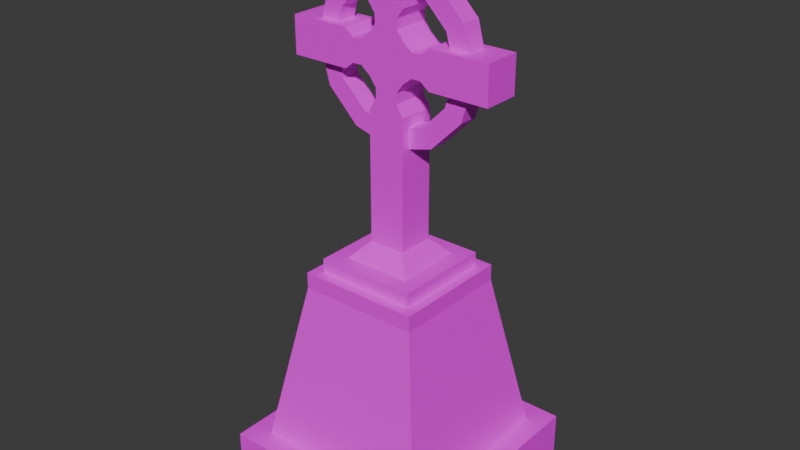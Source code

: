 # Source: tombstone.blend  (saved by Blender 4.1.23; exported with 4.5.12 LTS)
import bpy
from mathutils import Matrix  # noqa: F401  (used for matrix-valued properties, if any)

bpy.ops.wm.read_factory_settings(use_empty=True)
scene = bpy.context.scene
scene.name = 'Scene'

# ---- collections
col_collection = bpy.data.collections.new('Collection'); scene.collection.children.link(col_collection)

# ---- images (referenced by path relative to the original .blend; pixels are not part of the script)
import os
ASSET_DIR = os.environ.get("B2B_ASSET_DIR", "")  # directory of the original .blend (textures are referenced by path, not embedded)
HERE = os.path.dirname(os.path.abspath(__file__))  # packed textures are extracted next to this script under _unpacked/

def load_image(name, relpath, width, height, colorspace="sRGB"):
    """Load a texture the original file referenced (path relative to the .blend, or extracted next to this script)."""
    p = next((c for c in (os.path.join(HERE, relpath), os.path.join(ASSET_DIR, relpath)) if relpath and os.path.exists(c)), "")
    if p:
        img = bpy.data.images.load(p, check_existing=True)
        img.name = name
    else:  # same state as the original file: an image datablock whose file is absent (Cycles renders it pink)
        img = bpy.data.images.new(name, width, height)
        img.source = "FILE"
        img.filepath = "//" + (relpath or name)
    img.colorspace_settings.name = colorspace
    return img
img_tombstone_png = load_image('tombstone.png', 'tombstone.png', 1024, 1024, 'sRGB')

# ---- materials (node trees are filled in below, after node groups)
mat_material_001 = bpy.data.materials.new('Material.001')
mat_material_001.use_transparent_shadow = False

# ---- material node trees
mat_material_001.use_nodes = True; mat_material_001.node_tree.nodes.clear()
_N = mat_material_001.node_tree.nodes; _L = mat_material_001.node_tree.links
n0 = _N.new('ShaderNodeBsdfPrincipled'); n0.name = 'Principled BSDF'; n0.location = (10, 300)
n1 = _N.new('ShaderNodeOutputMaterial'); n1.name = 'Material Output'; n1.location = (300, 300)
n2 = _N.new('ShaderNodeTexImage'); n2.name = 'Image Texture'; n2.location = (-310, 242)
n2.image = img_tombstone_png
_L.new(n0.outputs[0], n1.inputs[0])
_L.new(n2.outputs[0], n0.inputs[0])
n1.is_active_output = True

# ---- world
world_world = bpy.data.worlds.new('World'); scene.world = world_world
world_world.use_nodes = True; world_world.node_tree.nodes.clear()
_N = world_world.node_tree.nodes; _L = world_world.node_tree.links
n0 = _N.new('ShaderNodeOutputWorld'); n0.name = 'World Output'; n0.location = (300, 300)
n1 = _N.new('ShaderNodeBackground'); n1.name = 'Background'; n1.location = (10, 300)
n1.inputs[0].default_value = (0.05088, 0.05088, 0.05088, 1.0)
_L.new(n1.outputs[0], n0.inputs[0])
n0.is_active_output = True
world_world.color = (0.05088, 0.05088, 0.05088)
world_world.use_sun_shadow = False
world_world.sun_shadow_jitter_overblur = 0.0

# ---- meshes
me_cube_002 = bpy.data.meshes.new('Cube.002')
me_cube_002.from_pydata([(-1.0, -1.0, -1.0), (-1.0, -1.0, 1.0), (-1.0, 1.0, -1.0), (-1.0, 1.0, 1.0), (1.0, -1.0, -1.0), (1.0, -1.0, 1.0), (1.0, 1.0, -1.0), (1.0, 1.0, 1.0), (-1.0, -1.0, 2.48), (-1.0, -1.0, 5.685), (-1.0, 1.0, 2.48), (-1.0, 1.0, 5.685), (1.0, -1.0, 2.48), (1.0, -1.0, 5.685), (1.0, 1.0, 2.48), (1.0, 1.0, 5.685), (2.48, -1.0, 1.0), (5.685, -1.0, 1.0), (2.48, 1.0, 1.0), (5.685, 1.0, 1.0), (2.48, -1.0, -1.0), (5.685, -1.0, -1.0), (2.48, 1.0, -1.0), (5.685, 1.0, -1.0), (-2.48, -1.0, 1.0), (-5.685, -1.0, 1.0), (-2.48, 1.0, 1.0), (-5.685, 1.0, 1.0), (-2.48, -1.0, -1.0), (-5.685, -1.0, -1.0), (-2.48, 1.0, -1.0), (-5.685, 1.0, -1.0), (-1.493, -1.0, 0.6148), (-1.987, -1.0, 0.6148), (-1.493, -1.0, -0.6148), (-1.987, -1.0, -0.6148), (-1.493, 1.0, -0.6148), (-1.987, 1.0, -0.6148), (-1.493, 1.0, 0.6148), (-1.987, 1.0, 0.6148), (-0.6413, 1.0, 1.987), (-0.6413, 1.0, 1.493), (-0.6413, -1.0, 1.987), (-0.6413, -1.0, 1.493), (0.6413, -1.0, 1.493), (0.6413, -1.0, 1.987), (0.6413, 1.0, 1.987), (0.6413, 1.0, 1.493), (1.493, -1.0, -0.6148), (1.987, -1.0, -0.6148), (1.987, 1.0, -0.6148), (1.493, 1.0, -0.6148), (1.493, 1.0, 0.6148), (1.987, 1.0, 0.6148), (1.493, -1.0, 0.6148), (1.987, -1.0, 0.6148), (-1.0, -1.0, -2.639), (-1.0, 1.0, -2.639), (1.0, -1.0, -2.639), (1.0, 1.0, -2.639), (-1.0, -1.0, -9.599), (-1.0, 1.0, -9.599), (1.0, -1.0, -9.599), (1.0, 1.0, -9.599), (-0.6139, -1.0, -1.517), (-0.6139, -1.0, -2.063), (0.6139, -1.0, -2.063), (0.6139, -1.0, -1.517), (0.6139, 1.0, -2.063), (0.6139, 1.0, -1.517), (-0.6139, 1.0, -2.063), (-0.6139, 1.0, -1.517), (-1.841, -1.841, -10.52), (-1.841, 1.841, -10.52), (1.841, -1.841, -10.52), (1.841, 1.841, -10.52), (-2.703, -2.703, -10.52), (-2.703, 2.703, -10.52), (2.703, -2.703, -10.52), (2.703, 2.703, -10.52), (-2.703, -2.703, -11.27), (-2.703, 2.703, -11.27), (2.703, -2.703, -11.27), (2.703, 2.703, -11.27), (-3.285, -3.285, -11.27), (-3.285, 3.285, -11.27), (3.285, -3.285, -11.27), (3.285, 3.285, -11.27), (-3.285, -3.285, -12.14), (-3.285, 3.285, -12.14), (3.285, -3.285, -12.14), (3.285, 3.285, -12.14), (-4.91, -4.91, -21.0), (-4.91, 4.91, -21.0), (4.91, -4.91, -21.0), (4.91, 4.91, -21.0), (-6.095, -6.095, -21.0), (-6.095, 6.095, -21.0), (6.095, -6.095, -21.0), (6.095, 6.095, -21.0), (-6.095, -6.095, -23.3), (-6.095, 6.095, -23.3), (6.095, -6.095, -23.3), (6.095, 6.095, -23.3), (0.0, 0.5344, 4.579), (0.0, -0.5344, 4.579), (2.289, 0.5344, 3.965), (2.289, -0.5344, 3.965), (3.965, 0.5344, 2.289), (3.965, -0.5344, 2.289), (4.579, 0.5344, 2.336e-08), (4.579, -0.5344, -2.336e-08), (3.965, 0.5344, -2.289), (3.965, -0.5344, -2.289), (2.289, 0.5344, -3.965), (2.289, -0.5344, -3.965), (0.0, 0.5344, -4.579), (0.0, -0.5344, -4.579), (-2.289, 0.5344, -3.965), (-2.289, -0.5344, -3.965), (-3.965, 0.5344, -2.289), (-3.965, -0.5344, -2.289), (-4.579, 0.5344, 2.336e-08), (-4.579, -0.5344, -2.336e-08), (-3.965, 0.5344, 2.289), (-3.965, -0.5344, 2.289), (-2.289, 0.5344, 3.965), (-2.289, -0.5344, 3.965), (-1.759, -0.5344, 3.047), (0.0, -0.5344, 3.518), (1.759, -0.5344, 3.047), (-3.518, -0.5344, -2.336e-08), (-1.759, -0.5344, -3.047), (-3.047, -0.5344, -1.759), (1.759, -0.5344, -3.047), (3.518, -0.5344, -2.336e-08), (3.047, -0.5344, -1.759), (-3.047, -0.5344, 1.759), (3.047, -0.5344, 1.759), (0.0, -0.5344, -3.518), (0.0, 0.5344, 3.518), (3.047, 0.5344, 1.759), (1.759, 0.5344, 3.047), (0.0, 0.5344, -3.518), (1.759, 0.5344, -3.047), (3.047, 0.5344, -1.759), (-3.047, 0.5344, -1.759), (-3.518, 0.5344, 2.336e-08), (-3.047, 0.5344, 1.759), (-1.759, 0.5344, -3.047), (-1.759, 0.5344, 3.047), (3.518, 0.5344, 2.336e-08)], [], [(2, 3, 7, 6), (4, 5, 1, 0), (8, 9, 11, 10), (10, 11, 15, 14), (14, 15, 13, 12), (12, 13, 9, 8), (15, 11, 9, 13), (16, 17, 19, 18), (18, 19, 23, 22), (22, 23, 21, 20), (20, 21, 17, 16), (23, 19, 17, 21), (24, 25, 27, 26), (26, 27, 31, 30), (30, 31, 29, 28), (28, 29, 25, 24), (35, 33, 24, 28), (31, 27, 25, 29), (34, 36, 2, 0), (39, 37, 30, 26), (32, 1, 3, 38), (49, 50, 22, 20), (53, 18, 22, 50), (52, 7, 5, 54), (49, 20, 16, 55), (41, 3, 1, 43), (45, 12, 8, 42), (47, 44, 5, 7), (40, 10, 14, 46), (24, 33, 39, 26), (33, 32, 38, 39), (3, 2, 36, 38), (38, 36, 37, 39), (28, 30, 37, 35), (35, 37, 36, 34), (0, 1, 32, 34), (34, 32, 33, 35), (3, 41, 47, 7), (41, 40, 46, 47), (14, 12, 45, 46), (46, 45, 44, 47), (5, 44, 43, 1), (44, 45, 42, 43), (10, 40, 42, 8), (40, 41, 43, 42), (4, 48, 54, 5), (48, 49, 55, 54), (18, 53, 55, 16), (53, 52, 54, 55), (7, 52, 51, 6), (52, 53, 50, 51), (4, 6, 51, 48), (48, 51, 50, 49), (66, 65, 56, 58), (68, 66, 58, 59), (70, 68, 59, 57), (65, 70, 57, 56), (57, 59, 63, 61), (59, 58, 62, 63), (58, 56, 60, 62), (56, 57, 61, 60), (0, 2, 71, 64), (64, 71, 70, 65), (2, 6, 69, 71), (71, 69, 68, 70), (6, 4, 67, 69), (69, 67, 66, 68), (4, 0, 64, 67), (67, 64, 65, 66), (62, 60, 72, 74), (60, 61, 73, 72), (61, 63, 75, 73), (63, 62, 74, 75), (72, 73, 77, 76), (73, 75, 79, 77), (75, 74, 78, 79), (74, 72, 76, 78), (76, 77, 81, 80), (77, 79, 83, 81), (79, 78, 82, 83), (78, 76, 80, 82), (83, 82, 86, 87), (82, 80, 84, 86), (80, 81, 85, 84), (81, 83, 87, 85), (84, 85, 89, 88), (85, 87, 91, 89), (87, 86, 90, 91), (86, 84, 88, 90), (89, 91, 95, 93), (91, 90, 94, 95), (90, 88, 92, 94), (88, 89, 93, 92), (95, 94, 98, 99), (94, 92, 96, 98), (92, 93, 97, 96), (93, 95, 99, 97), (96, 97, 101, 100), (97, 99, 103, 101), (99, 98, 102, 103), (98, 96, 100, 102), (103, 102, 100, 101), (104, 105, 107, 106), (106, 107, 109, 108), (108, 109, 111, 110), (110, 111, 113, 112), (112, 113, 115, 114), (114, 115, 117, 116), (116, 117, 119, 118), (118, 119, 121, 120), (120, 121, 123, 122), (122, 123, 125, 124), (129, 105, 127, 125, 123, 121, 119, 117, 139, 132, 133, 131, 137, 128), (139, 117, 115, 113, 111, 109, 107, 105, 129, 130, 138, 135, 136, 134), (124, 125, 127, 126), (126, 127, 105, 104), (122, 124, 126, 104, 106, 108, 110, 151, 141, 142, 140, 150, 148, 147), (110, 112, 114, 116, 118, 120, 122, 147, 146, 149, 143, 144, 145, 151), (142, 130, 129, 140), (141, 138, 130, 142), (135, 138, 141, 151), (136, 135, 151, 145), (134, 136, 145, 144), (139, 134, 144, 143), (132, 139, 143, 149), (133, 132, 149, 146), (147, 131, 133, 146), (148, 137, 131, 147), (150, 128, 137, 148), (140, 129, 128, 150)])
_uv = me_cube_002.uv_layers.new(name='UVMap')
_uv.uv.foreach_set('vector', [0.8022, 0.5289, 0.8022, 0.5176, 0.8135, 0.5176, 0.8135, 0.5289, 0.8665, 0.5289, 0.8665, 0.5176, 0.8778, 0.5176, 0.8778, 0.5289, 0.7555, 0.7025, 0.7555, 0.6844, 0.7668, 0.6844, 0.7668, 0.7025, 0.8022, 0.5092, 0.8022, 0.4911, 0.8135, 0.4911, 0.8135, 0.5092, 0.9248, 0.6962, 0.9248, 0.6781, 0.9361, 0.6781, 0.9361, 0.6962, 0.8665, 0.5092, 0.8665, 0.4911, 0.8778, 0.4911, 0.8778, 0.5092, 0.9345, 0.5789, 0.9232, 0.5789, 0.9232, 0.5676, 0.9345, 0.5676, 0.9232, 0.5592, 0.9232, 0.5411, 0.9345, 0.5411, 0.9345, 0.5592, 0.8219, 0.5176, 0.84, 0.5176, 0.84, 0.5289, 0.8219, 0.5289, 0.9361, 0.66, 0.9361, 0.6781, 0.9248, 0.6781, 0.9248, 0.66, 0.8581, 0.5289, 0.84, 0.5289, 0.84, 0.5176, 0.8581, 0.5176, 0.9213, 0.7017, 0.91, 0.7017, 0.91, 0.6904, 0.9213, 0.6904, 0.8489, 0.7063, 0.8489, 0.6882, 0.8602, 0.6882, 0.8602, 0.7063, 0.8715, 0.7063, 0.8715, 0.6882, 0.8828, 0.6882, 0.8828, 0.7063, 0.8715, 0.6882, 0.8715, 0.7063, 0.8602, 0.7063, 0.8602, 0.6882, 0.8828, 0.7063, 0.8828, 0.6882, 0.8941, 0.6882, 0.8941, 0.7063, 0.8833, 0.5267, 0.8833, 0.5198, 0.8861, 0.5176, 0.8861, 0.5289, 0.8051, 0.705, 0.7938, 0.705, 0.7938, 0.6937, 0.8051, 0.6937, 0.8079, 0.6937, 0.8079, 0.705, 0.8051, 0.705, 0.8051, 0.6937, 0.7966, 0.5198, 0.7966, 0.5267, 0.7938, 0.5289, 0.7938, 0.5176, 0.8191, 0.6937, 0.8219, 0.6937, 0.8219, 0.705, 0.8191, 0.705, 0.9248, 0.6572, 0.9361, 0.6572, 0.9361, 0.66, 0.9248, 0.66, 0.8191, 0.5198, 0.8219, 0.5176, 0.8219, 0.5289, 0.8191, 0.5267, 0.9345, 0.5648, 0.9345, 0.5676, 0.9232, 0.5676, 0.9232, 0.5648, 0.8609, 0.5267, 0.8581, 0.5289, 0.8581, 0.5176, 0.8609, 0.5198, 0.7668, 0.708, 0.7668, 0.7108, 0.7555, 0.7108, 0.7555, 0.708, 0.8685, 0.512, 0.8665, 0.5092, 0.8778, 0.5092, 0.8757, 0.512, 0.9248, 0.7017, 0.9361, 0.7017, 0.9361, 0.7045, 0.9248, 0.7045, 0.8042, 0.512, 0.8022, 0.5092, 0.8135, 0.5092, 0.8115, 0.512, 0.8135, 0.6937, 0.8163, 0.6937, 0.8163, 0.705, 0.8135, 0.705, 0.8163, 0.6937, 0.8191, 0.6937, 0.8191, 0.705, 0.8163, 0.705, 0.8022, 0.5176, 0.8022, 0.5289, 0.7994, 0.5267, 0.7994, 0.5198, 0.7994, 0.5198, 0.7994, 0.5267, 0.7966, 0.5267, 0.7966, 0.5198, 0.8135, 0.6937, 0.8135, 0.705, 0.8107, 0.705, 0.8107, 0.6937, 0.8107, 0.6937, 0.8107, 0.705, 0.8079, 0.705, 0.8079, 0.6937, 0.8778, 0.5289, 0.8778, 0.5176, 0.8805, 0.5198, 0.8805, 0.5267, 0.8805, 0.5267, 0.8805, 0.5198, 0.8833, 0.5198, 0.8833, 0.5267, 0.8022, 0.5176, 0.8042, 0.5148, 0.8115, 0.5148, 0.8135, 0.5176, 0.8042, 0.5148, 0.8042, 0.512, 0.8115, 0.512, 0.8115, 0.5148, 0.9248, 0.6962, 0.9361, 0.6962, 0.9361, 0.6989, 0.9248, 0.6989, 0.9248, 0.6989, 0.9361, 0.6989, 0.9361, 0.7017, 0.9248, 0.7017, 0.8665, 0.5176, 0.8685, 0.5148, 0.8757, 0.5148, 0.8778, 0.5176, 0.8685, 0.5148, 0.8685, 0.512, 0.8757, 0.512, 0.8757, 0.5148, 0.7668, 0.7025, 0.7668, 0.7052, 0.7555, 0.7052, 0.7555, 0.7025, 0.7668, 0.7052, 0.7668, 0.708, 0.7555, 0.708, 0.7555, 0.7052, 0.8665, 0.5289, 0.8637, 0.5267, 0.8637, 0.5198, 0.8665, 0.5176, 0.8637, 0.5267, 0.8609, 0.5267, 0.8609, 0.5198, 0.8637, 0.5198, 0.9345, 0.5592, 0.9345, 0.562, 0.9232, 0.562, 0.9232, 0.5592, 0.9345, 0.562, 0.9345, 0.5648, 0.9232, 0.5648, 0.9232, 0.562, 0.8135, 0.5176, 0.8163, 0.5198, 0.8163, 0.5267, 0.8135, 0.5289, 0.8163, 0.5198, 0.8191, 0.5198, 0.8191, 0.5267, 0.8163, 0.5267, 0.9248, 0.6516, 0.9361, 0.6516, 0.9361, 0.6544, 0.9248, 0.6544, 0.9248, 0.6544, 0.9361, 0.6544, 0.9361, 0.6572, 0.9248, 0.6572, 0.8686, 0.5349, 0.8756, 0.5349, 0.8778, 0.5381, 0.8665, 0.5381, 0.9087, 0.6426, 0.92, 0.6426, 0.92, 0.6458, 0.9087, 0.6458, 0.8044, 0.5349, 0.8113, 0.5349, 0.8135, 0.5381, 0.8022, 0.5381, 0.9087, 0.5887, 0.92, 0.5887, 0.92, 0.592, 0.9087, 0.592, 0.8022, 0.5381, 0.8135, 0.5381, 0.8135, 0.5775, 0.8022, 0.5775, 0.9087, 0.6458, 0.92, 0.6458, 0.92, 0.6852, 0.9087, 0.6852, 0.8665, 0.5381, 0.8778, 0.5381, 0.8778, 0.5775, 0.8665, 0.5775, 0.9087, 0.592, 0.92, 0.592, 0.92, 0.6313, 0.9087, 0.6313, 0.9087, 0.5827, 0.92, 0.5827, 0.92, 0.5856, 0.9087, 0.5856, 0.9087, 0.5856, 0.92, 0.5856, 0.92, 0.5887, 0.9087, 0.5887, 0.8022, 0.5289, 0.8135, 0.5289, 0.8113, 0.5318, 0.8044, 0.5318, 0.8044, 0.5318, 0.8113, 0.5318, 0.8113, 0.5349, 0.8044, 0.5349, 0.9087, 0.6366, 0.92, 0.6366, 0.92, 0.6395, 0.9087, 0.6395, 0.9087, 0.6395, 0.92, 0.6395, 0.92, 0.6426, 0.9087, 0.6426, 0.8665, 0.5289, 0.8778, 0.5289, 0.8756, 0.5318, 0.8686, 0.5318, 0.8686, 0.5318, 0.8756, 0.5318, 0.8756, 0.5349, 0.8686, 0.5349, 0.8665, 0.5775, 0.8778, 0.5775, 0.8825, 0.5827, 0.8617, 0.5827, 0.9087, 0.6313, 0.92, 0.6313, 0.9248, 0.6366, 0.904, 0.6366, 0.8022, 0.5775, 0.8135, 0.5775, 0.8183, 0.5827, 0.7975, 0.5827, 0.9087, 0.6852, 0.92, 0.6852, 0.9248, 0.6904, 0.904, 0.6904, 0.7298, 0.6892, 0.7298, 0.71, 0.725, 0.7149, 0.725, 0.6844, 0.7298, 0.71, 0.7506, 0.71, 0.7555, 0.7149, 0.725, 0.7149, 0.7506, 0.71, 0.7506, 0.6892, 0.7555, 0.6844, 0.7555, 0.7149, 0.7506, 0.6892, 0.7298, 0.6892, 0.725, 0.6844, 0.7555, 0.6844, 0.9491, 0.5217, 0.9491, 0.4911, 0.9534, 0.4911, 0.9534, 0.5217, 0.8988, 0.6688, 0.8988, 0.6382, 0.9031, 0.6382, 0.9031, 0.6688, 0.9482, 0.7127, 0.9482, 0.6821, 0.9524, 0.6821, 0.9524, 0.7127, 0.9482, 0.6821, 0.9482, 0.6516, 0.9524, 0.6516, 0.9524, 0.6821, 0.92, 0.5749, 0.92, 0.5444, 0.9232, 0.5411, 0.9232, 0.5782, 0.92, 0.5444, 0.8894, 0.5444, 0.8861, 0.5411, 0.9232, 0.5411, 0.8894, 0.5444, 0.8894, 0.5749, 0.8861, 0.5782, 0.8861, 0.5411, 0.8894, 0.5749, 0.92, 0.5749, 0.9232, 0.5782, 0.8861, 0.5782, 0.7938, 0.629, 0.7938, 0.5919, 0.7987, 0.5919, 0.7987, 0.629, 0.725, 0.6752, 0.725, 0.6381, 0.7299, 0.6381, 0.7299, 0.6752, 0.8489, 0.629, 0.8489, 0.5919, 0.8538, 0.5919, 0.8538, 0.629, 0.7938, 0.6845, 0.7938, 0.6474, 0.7987, 0.6474, 0.7987, 0.6845, 0.7299, 0.6752, 0.7299, 0.6381, 0.78, 0.6289, 0.78, 0.6844, 0.8538, 0.629, 0.8538, 0.5919, 0.904, 0.5827, 0.904, 0.6382, 0.7193, 0.8286, 0.2584, 0.8195, 0.1569, 0.1856, 0.8457, 0.1991, 0.7987, 0.629, 0.7987, 0.5919, 0.8489, 0.5827, 0.8489, 0.6382, 0.7871, 0.5533, 0.7871, 0.4978, 0.7938, 0.4911, 0.7938, 0.56, 0.7871, 0.4978, 0.7317, 0.4978, 0.725, 0.4911, 0.7938, 0.4911, 0.7317, 0.4978, 0.7317, 0.5533, 0.725, 0.56, 0.725, 0.4911, 0.7317, 0.5533, 0.7871, 0.5533, 0.7938, 0.56, 0.725, 0.56, 0.9378, 0.6516, 0.9378, 0.5827, 0.9508, 0.5827, 0.9508, 0.6516, 0.78, 0.6977, 0.78, 0.6289, 0.793, 0.6289, 0.793, 0.6977, 0.9361, 0.56, 0.9361, 0.4911, 0.9491, 0.4911, 0.9491, 0.56, 0.9248, 0.6516, 0.9248, 0.5827, 0.9378, 0.5827, 0.9378, 0.6516, 0.725, 0.6289, 0.725, 0.56, 0.7938, 0.56, 0.7938, 0.6289, 0.91, 0.7034, 0.904, 0.7034, 0.904, 0.6904, 0.91, 0.6904, 0.7668, 0.6844, 0.7729, 0.6844, 0.7729, 0.694, 0.7668, 0.694, 0.7668, 0.694, 0.7729, 0.694, 0.7729, 0.7069, 0.7668, 0.7069, 0.7668, 0.7069, 0.7729, 0.7069, 0.7729, 0.7198, 0.7668, 0.7198, 0.9421, 0.6964, 0.9361, 0.6964, 0.9361, 0.6869, 0.9421, 0.6869, 0.9421, 0.6869, 0.9361, 0.6869, 0.9361, 0.674, 0.9421, 0.674, 0.9421, 0.674, 0.9361, 0.674, 0.9361, 0.6611, 0.9421, 0.6611, 0.9421, 0.6611, 0.9361, 0.6611, 0.9361, 0.6516, 0.9421, 0.6516, 0.9482, 0.6871, 0.9421, 0.6871, 0.9421, 0.6742, 0.9482, 0.6742, 0.9482, 0.6742, 0.9421, 0.6742, 0.9421, 0.6612, 0.9482, 0.6612, 0.8546, 0.6581, 0.8489, 0.6565, 0.8555, 0.6449, 0.8671, 0.6382, 0.8805, 0.6382, 0.8921, 0.6449, 0.8988, 0.6565, 0.8988, 0.6699, 0.893, 0.6683, 0.893, 0.6581, 0.8879, 0.6491, 0.879, 0.644, 0.8687, 0.644, 0.8598, 0.6491, 0.893, 0.6683, 0.8988, 0.6699, 0.8921, 0.6815, 0.8805, 0.6882, 0.8671, 0.6882, 0.8555, 0.6815, 0.8489, 0.6699, 0.8489, 0.6565, 0.8546, 0.6581, 0.8546, 0.6683, 0.8598, 0.6772, 0.8687, 0.6824, 0.879, 0.6824, 0.8879, 0.6772, 0.9482, 0.6612, 0.9421, 0.6612, 0.9421, 0.6516, 0.9482, 0.6516, 0.91, 0.7163, 0.904, 0.7163, 0.904, 0.7034, 0.91, 0.7034, 0.9044, 0.5411, 0.8928, 0.5344, 0.8861, 0.5228, 0.8861, 0.5094, 0.8928, 0.4978, 0.9044, 0.4911, 0.9178, 0.4911, 0.9162, 0.4969, 0.906, 0.4969, 0.897, 0.5021, 0.8919, 0.511, 0.8919, 0.5213, 0.897, 0.5302, 0.906, 0.5353, 0.9178, 0.4911, 0.9294, 0.4978, 0.9361, 0.5094, 0.9361, 0.5228, 0.9294, 0.5344, 0.9178, 0.5411, 0.9044, 0.5411, 0.906, 0.5353, 0.9162, 0.5353, 0.9252, 0.5302, 0.9303, 0.5213, 0.9303, 0.511, 0.9252, 0.5021, 0.9162, 0.4969, 0.7729, 0.6916, 0.7789, 0.6916, 0.7789, 0.7016, 0.7729, 0.7016, 0.7729, 0.6844, 0.7789, 0.6844, 0.7789, 0.6916, 0.7729, 0.6916, 0.9421, 0.697, 0.9421, 0.6871, 0.9482, 0.6871, 0.9482, 0.697, 0.9421, 0.7069, 0.9421, 0.697, 0.9482, 0.697, 0.9482, 0.7069, 0.9421, 0.7143, 0.9421, 0.7069, 0.9482, 0.7069, 0.9482, 0.7143, 0.9361, 0.5699, 0.9361, 0.56, 0.9421, 0.56, 0.9421, 0.5699, 0.9361, 0.5799, 0.9361, 0.5699, 0.9421, 0.5699, 0.9421, 0.5799, 0.9001, 0.7081, 0.9001, 0.7154, 0.8941, 0.7154, 0.8941, 0.7081, 0.8941, 0.6981, 0.9001, 0.6981, 0.9001, 0.7081, 0.8941, 0.7081, 0.8941, 0.6882, 0.9001, 0.6882, 0.9001, 0.6981, 0.8941, 0.6981, 0.7729, 0.7115, 0.7789, 0.7115, 0.7789, 0.7188, 0.7729, 0.7188, 0.7729, 0.7016, 0.7789, 0.7016, 0.7789, 0.7115, 0.7729, 0.7115])
me_cube_002.materials.append(mat_material_001)
me_cube_002.update()

# ---- objects
ob_cube_001 = bpy.data.objects.new('Cube.001', me_cube_002)

# ---- transforms, parenting, visibility, modifiers, constraints
ob_cube_001.location = (0.0, 0.0, 0.0)

# ---- collection membership
col_collection.objects.link(ob_cube_001)

# ---- scene / render settings (as saved in the file)
scene.frame_start = 1; scene.frame_end = 250; scene.frame_set(1)
scene.render.engine = 'BLENDER_EEVEE_NEXT'
scene.cycles.sampling_pattern = 'TABULATED_SOBOL'
scene.eevee.ray_tracing_options.trace_max_roughness = 0.0
bpy.context.view_layer.update()

# ---- added for rendering (the .blend has no active camera and no usable light): camera, sun
cam_auto = bpy.data.cameras.new('AutoCamera')
cam_auto.lens = 50.0
cam_auto.sensor_width = 36.0
cam_auto.clip_end = 1000.0
ob_auto_camera = bpy.data.objects.new('AutoCamera', cam_auto)
scene.collection.objects.link(ob_auto_camera)
ob_auto_camera.location = (31.2034, -37.4441, 16.1553)
ob_auto_camera.rotation_euler = (1.09748, -7.21219e-08, 0.694738)
scene.camera = ob_auto_camera
light_auto_sun = bpy.data.lights.new('AutoSun', 'SUN')
light_auto_sun.energy = 3.0
light_auto_sun.angle = 0.0523599
ob_auto_sun = bpy.data.objects.new('AutoSun', light_auto_sun)
scene.collection.objects.link(ob_auto_sun)
ob_auto_sun.rotation_euler = (0.872665, 0.174533, 0.523599)
bpy.context.view_layer.update()
